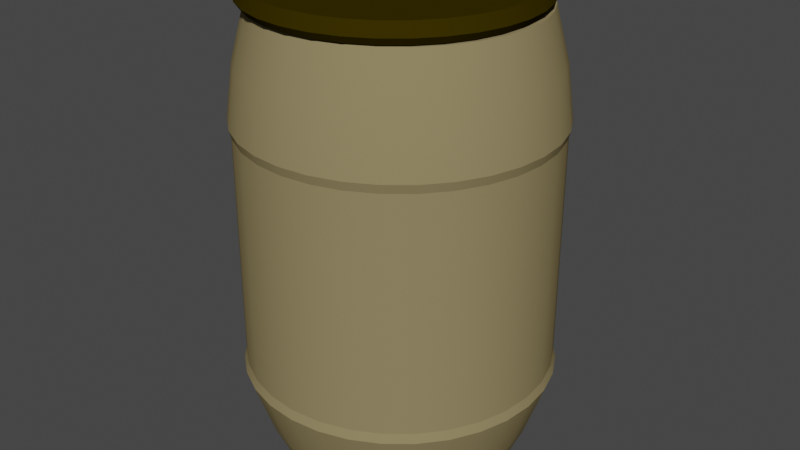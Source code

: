 # Source: Barrel_.1.blend  (saved by Blender 2.80.75; exported with 4.5.12 LTS)
import bpy
from mathutils import Matrix  # noqa: F401  (used for matrix-valued properties, if any)

bpy.ops.wm.read_factory_settings(use_empty=True)
scene = bpy.context.scene
scene.name = 'Scene'

# ---- collections
col_collection = bpy.data.collections.new('Collection'); scene.collection.children.link(col_collection)

# ---- materials (node trees are filled in below, after node groups)
mat_material_002 = bpy.data.materials.new('Material.002')
mat_material_002.use_transparent_shadow = False
mat_material_002.diffuse_color = (0.2738, 0.2197, 0.1094, 1.0)
mat_material_004 = bpy.data.materials.new('Material.004')
mat_material_004.use_transparent_shadow = False
mat_material_004.diffuse_color = (0.03522, 0.02532, 0.0004032, 1.0)

# ---- node groups
ng_auto_smooth = bpy.data.node_groups.new('Auto Smooth', 'GeometryNodeTree')
_s = ng_auto_smooth.interface.new_socket(name='Geometry', in_out='OUTPUT', socket_type='NodeSocketGeometry')
_s = ng_auto_smooth.interface.new_socket(name='Geometry', in_out='INPUT', socket_type='NodeSocketGeometry')
_s = ng_auto_smooth.interface.new_socket(name='Angle', in_out='INPUT', socket_type='NodeSocketFloat')
_s.subtype = 'ANGLE'
_s.min_value = 0.0
_s.max_value = 3.142
ng_auto_smooth.is_modifier = True
_N = ng_auto_smooth.nodes; _L = ng_auto_smooth.links
n0 = _N.new('NodeGroupOutput'); n0.name = 'Group Output'; n0.location = (480, -100)
n1 = _N.new('NodeGroupInput'); n1.name = 'Group Input'; n1.location = (-420, -300)
n2 = _N.new('NodeGroupInput'); n2.name = 'Group Input.001'; n2.location = (-60, -100)
n3 = _N.new('GeometryNodeSetShadeSmooth'); n3.name = 'Set Shade Smooth'; n3.location = (120, -100)
n3.domain = 'EDGE'
n4 = _N.new('GeometryNodeSetShadeSmooth'); n4.name = 'Set Shade Smooth.001'; n4.location = (300, -100)
n5 = _N.new('GeometryNodeInputMeshEdgeAngle'); n5.name = 'Edge Angle'; n5.location = (-420, -220)
n6 = _N.new('GeometryNodeInputEdgeSmooth'); n6.name = 'Is Edge Smooth'; n6.location = (-60, -160)
n7 = _N.new('GeometryNodeInputShadeSmooth'); n7.name = 'Is Face Smooth'; n7.location = (-240, -340)
n8 = _N.new('FunctionNodeBooleanMath'); n8.name = 'Boolean Math'; n8.location = (-60, -220)
n9 = _N.new('FunctionNodeCompare'); n9.name = 'Compare'; n9.location = (-240, -180)
n9.operation = 'LESS_EQUAL'
_L.new(n5.outputs[0], n9.inputs[0])
_L.new(n4.outputs[0], n0.inputs[0])
_L.new(n1.outputs[1], n9.inputs[1])
_L.new(n9.outputs[0], n8.inputs[0])
_L.new(n7.outputs[0], n8.inputs[1])
_L.new(n2.outputs[0], n3.inputs[0])
_L.new(n6.outputs[0], n3.inputs[1])
_L.new(n3.outputs[0], n4.inputs[0])
_L.new(n8.outputs[0], n3.inputs[2])
n0.is_active_output = True

# ---- material node trees

# ---- world
world_world = bpy.data.worlds.new('World'); scene.world = world_world
world_world.use_nodes = True; world_world.node_tree.nodes.clear()
_N = world_world.node_tree.nodes; _L = world_world.node_tree.links
n0 = _N.new('ShaderNodeOutputWorld'); n0.name = 'World Output'; n0.location = (300, 300)
n1 = _N.new('ShaderNodeBackground'); n1.name = 'Background'; n1.location = (10, 300)
n1.inputs[0].default_value = (0.05088, 0.05088, 0.05088, 1.0)
_L.new(n1.outputs[0], n0.inputs[0])
n0.is_active_output = True
world_world.color = (0.05088, 0.05088, 0.05088)
world_world.use_sun_shadow = False
world_world.sun_shadow_jitter_overblur = 0.0

# ---- meshes
me_cylinder = bpy.data.meshes.new('Cylinder')
me_cylinder.from_pydata([(-0.1949, 0.9796, 0.7672), (-1.07e-07, 0.8803, 1.515), (-0.3822, 0.9228, 0.7672), (0.1717, 0.8633, 1.515), (-0.5549, 0.8305, 0.7672), (0.3369, 0.8133, 1.515), (-0.7062, 0.7062, 0.7672), (0.489, 0.7319, 1.515), (-0.8305, 0.5549, 0.7672), (0.6224, 0.6224, 1.515), (-0.9228, 0.3822, 0.7672), (0.7319, 0.489, 1.515), (-0.9796, 0.1949, 0.7672), (0.8133, 0.3369, 1.515), (-0.9988, 8.739e-07, 0.7672), (0.8633, 0.1717, 1.515), (-0.9796, -0.1949, 0.7672), (0.8803, -1.735e-07, 1.515), (-0.9228, -0.3822, 0.7672), (0.8633, -0.1717, 1.515), (-0.8305, -0.5549, 0.7672), (0.8133, -0.3369, 1.515), (-0.7062, -0.7062, 0.7672), (0.7319, -0.489, 1.515), (-0.5549, -0.8305, 0.7672), (0.6224, -0.6224, 1.515), (-0.3822, -0.9228, 0.7672), (0.489, -0.7319, 1.515), (-0.1949, -0.9796, 0.7672), (0.3369, -0.8133, 1.515), (-3.696e-07, -0.9988, 0.7672), (0.1717, -0.8633, 1.515), (0.1949, -0.9796, 0.7672), (-3.938e-07, -0.8803, 1.515), (0.3822, -0.9228, 0.7672), (-0.1717, -0.8633, 1.515), (0.5549, -0.8305, 0.7672), (-0.3369, -0.8133, 1.515), (0.7062, -0.7062, 0.7672), (-0.489, -0.7319, 1.515), (0.8305, -0.5549, 0.7672), (-0.6224, -0.6224, 1.515), (0.9228, -0.3822, 0.7672), (-0.7319, -0.489, 1.515), (0.9796, -0.1949, 0.7672), (-0.8133, -0.3369, 1.515), (0.9988, -1.509e-08, 0.7672), (-0.8633, -0.1717, 1.515), (0.9796, 0.1949, 0.7672), (-0.8803, 6.1e-07, 1.515), (0.9228, 0.3822, 0.7672), (-0.8633, 0.1717, 1.515), (0.8305, 0.5549, 0.7672), (-0.8133, 0.3369, 1.515), (0.7062, 0.7062, 0.7672), (-0.7319, 0.489, 1.515), (0.5549, 0.8305, 0.7672), (-0.6224, 0.6224, 1.515), (0.3822, 0.9228, 0.7672), (-0.489, 0.7319, 1.515), (0.1949, 0.9796, 0.7672), (-0.3369, 0.8133, 1.515), (-4.416e-08, 0.9988, 0.7672), (-0.1717, 0.8633, 1.515), (-5.165e-08, 1.016, 0.8261), (0.1982, 0.9965, 0.8261), (0.3888, 0.9387, 0.8261), (0.5645, 0.8448, 0.8261), (0.7185, 0.7185, 0.8261), (0.8448, 0.5645, 0.8261), (0.9387, 0.3888, 0.8261), (0.9965, 0.1982, 0.8261), (1.016, -3.201e-08, 0.8261), (0.9965, -0.1982, 0.8261), (0.9387, -0.3888, 0.8261), (0.8448, -0.5645, 0.8261), (0.7185, -0.7185, 0.8261), (0.5645, -0.8448, 0.8261), (0.3888, -0.9387, 0.8261), (0.1982, -0.9965, 0.8261), (-3.827e-07, -1.016, 0.8261), (-0.1982, -0.9965, 0.8261), (-0.3888, -0.9387, 0.8261), (-0.5645, -0.8448, 0.8261), (-0.7185, -0.7185, 0.8261), (-0.8448, -0.5645, 0.8261), (-0.9387, -0.3888, 0.8261), (-0.9965, -0.1982, 0.8261), (-1.016, 8.724e-07, 0.8261), (-0.9965, 0.1982, 0.8261), (-0.9387, 0.3888, 0.8261), (-0.8448, 0.5645, 0.8261), (-0.7185, 0.7185, 0.8261), (-0.5645, 0.8448, 0.8261), (-0.3888, 0.9387, 0.8261), (-0.1982, 0.9965, 0.8261), (-0.1891, 0.9507, 1.171), (-0.3709, 0.8955, 1.171), (-0.5385, 0.8059, 1.171), (-0.6854, 0.6854, 1.171), (-0.8059, 0.5385, 1.171), (-0.8955, 0.3709, 1.171), (-0.9507, 0.1891, 1.171), (-0.9693, 7.55e-07, 1.171), (-0.9507, -0.1891, 1.171), (-0.8955, -0.3709, 1.171), (-0.8059, -0.5385, 1.171), (-0.6854, -0.6854, 1.171), (-0.5385, -0.8059, 1.171), (-0.3709, -0.8955, 1.171), (-0.1891, -0.9507, 1.171), (-3.98e-07, -0.9693, 1.171), (0.1891, -0.9507, 1.171), (0.3709, -0.8955, 1.171), (0.5385, -0.8059, 1.171), (0.6854, -0.6854, 1.171), (0.8059, -0.5385, 1.171), (0.8955, -0.3709, 1.171), (0.9507, -0.1891, 1.171), (0.9693, -1.078e-07, 1.171), (0.9507, 0.1891, 1.171), (0.8955, 0.3709, 1.171), (0.8059, 0.5385, 1.171), (0.6854, 0.6854, 1.171), (0.5385, 0.8059, 1.171), (0.3709, 0.8955, 1.171), (0.1891, 0.9507, 1.171), (-8.212e-08, 0.9693, 1.171), (-0.1949, 0.9796, -0.7672), (-9.439e-08, 0.7525, -1.492), (-0.3822, 0.9228, -0.7672), (0.1468, 0.7381, -1.492), (-0.5549, 0.8305, -0.7672), (0.288, 0.6953, -1.492), (-0.7062, 0.7062, -0.7672), (0.4181, 0.6257, -1.492), (-0.8305, 0.5549, -0.7672), (0.5321, 0.5321, -1.492), (-0.9228, 0.3822, -0.7672), (0.6257, 0.4181, -1.492), (-0.9796, 0.1949, -0.7672), (0.6953, 0.288, -1.492), (-0.9988, 8.739e-07, -0.7672), (0.7381, 0.1468, -1.492), (-0.9796, -0.1949, -0.7672), (0.7525, -1.392e-07, -1.492), (-0.9228, -0.3822, -0.7672), (0.7381, -0.1468, -1.492), (-0.8305, -0.5549, -0.7672), (0.6953, -0.288, -1.492), (-0.7062, -0.7062, -0.7672), (0.6257, -0.4181, -1.492), (-0.5549, -0.8305, -0.7672), (0.5321, -0.5321, -1.492), (-0.3822, -0.9228, -0.7672), (0.4181, -0.6257, -1.492), (-0.1949, -0.9796, -0.7672), (0.288, -0.6953, -1.492), (-3.696e-07, -0.9988, -0.7672), (0.1468, -0.7381, -1.492), (0.1949, -0.9796, -0.7672), (-3.396e-07, -0.7525, -1.492), (0.3822, -0.9228, -0.7672), (-0.1468, -0.7381, -1.492), (0.5549, -0.8305, -0.7672), (-0.288, -0.6953, -1.492), (0.7062, -0.7062, -0.7672), (-0.4181, -0.6257, -1.492), (0.8305, -0.5549, -0.7672), (-0.5321, -0.5321, -1.492), (0.9228, -0.3822, -0.7672), (-0.6257, -0.4181, -1.492), (0.9796, -0.1949, -0.7672), (-0.6953, -0.288, -1.492), (0.9988, -1.509e-08, -0.7672), (-0.7381, -0.1468, -1.492), (0.9796, 0.1949, -0.7672), (-0.7525, 5.306e-07, -1.492), (0.9228, 0.3822, -0.7672), (-0.7381, 0.1468, -1.492), (0.8305, 0.5549, -0.7672), (-0.6953, 0.288, -1.492), (0.7062, 0.7062, -0.7672), (-0.6257, 0.4181, -1.492), (0.5549, 0.8305, -0.7672), (-0.5321, 0.5321, -1.492), (0.3822, 0.9228, -0.7672), (-0.4181, 0.6257, -1.492), (0.1949, 0.9796, -0.7672), (-0.288, 0.6953, -1.492), (-4.416e-08, 0.9988, -0.7672), (-0.1468, 0.7381, -1.492), (-7.289e-09, 0.9988, -1.996e-10), (0.1949, 0.9796, -1.996e-10), (0.3822, 0.9228, -1.996e-10), (0.5549, 0.8305, -1.996e-10), (0.7062, 0.7062, -1.996e-10), (0.8305, 0.5549, -1.996e-10), (0.9228, 0.3822, -1.996e-10), (0.9796, 0.1949, -1.996e-10), (0.9988, 7.338e-08, -1.996e-10), (0.9796, -0.1949, -1.996e-10), (0.9228, -0.3822, -1.996e-10), (0.8305, -0.5549, -1.996e-10), (0.7062, -0.7062, -1.996e-10), (0.5549, -0.8305, -1.996e-10), (0.3822, -0.9228, -1.996e-10), (0.1949, -0.9796, -1.996e-10), (-3.327e-07, -0.9988, -1.996e-10), (-0.1949, -0.9796, -1.996e-10), (-0.3822, -0.9228, -1.996e-10), (-0.5549, -0.8305, -1.996e-10), (-0.7062, -0.7062, -1.996e-10), (-0.8305, -0.5549, -1.996e-10), (-0.9228, -0.3822, -1.996e-10), (-0.9796, -0.1949, -1.996e-10), (-0.9988, 9.624e-07, -1.996e-10), (-0.9796, 0.1949, -1.996e-10), (-0.9228, 0.3822, -1.996e-10), (-0.8305, 0.5549, -1.996e-10), (-0.7062, 0.7062, -1.996e-10), (-0.5549, 0.8305, -1.996e-10), (-0.3822, 0.9228, -1.996e-10), (-0.1949, 0.9796, -1.996e-10), (-5.165e-08, 1.016, -0.8261), (0.1982, 0.9965, -0.8261), (0.3888, 0.9387, -0.8261), (0.5645, 0.8448, -0.8261), (0.7185, 0.7185, -0.8261), (0.8448, 0.5645, -0.8261), (0.9387, 0.3888, -0.8261), (0.9965, 0.1982, -0.8261), (1.016, -3.201e-08, -0.8261), (0.9965, -0.1982, -0.8261), (0.9387, -0.3888, -0.8261), (0.8448, -0.5645, -0.8261), (0.7185, -0.7185, -0.8261), (0.5645, -0.8448, -0.8261), (0.3888, -0.9387, -0.8261), (0.1982, -0.9965, -0.8261), (-3.827e-07, -1.016, -0.8261), (-0.1982, -0.9965, -0.8261), (-0.3888, -0.9387, -0.8261), (-0.5645, -0.8448, -0.8261), (-0.7185, -0.7185, -0.8261), (-0.8448, -0.5645, -0.8261), (-0.9387, -0.3888, -0.8261), (-0.9965, -0.1982, -0.8261), (-1.016, 8.724e-07, -0.8261), (-0.9965, 0.1982, -0.8261), (-0.9387, 0.3888, -0.8261), (-0.8448, 0.5645, -0.8261), (-0.7185, 0.7185, -0.8261), (-0.5645, 0.8448, -0.8261), (-0.3888, 0.9387, -0.8261), (-0.1982, 0.9965, -0.8261), (-0.1736, 0.8725, -1.194), (-0.3404, 0.8219, -1.194), (-0.4942, 0.7397, -1.194), (-0.629, 0.629, -1.194), (-0.7397, 0.4942, -1.194), (-0.8219, 0.3404, -1.194), (-0.8725, 0.1736, -1.194), (-0.8896, 6.998e-07, -1.194), (-0.8725, -0.1736, -1.194), (-0.8219, -0.3404, -1.194), (-0.7397, -0.4942, -1.194), (-0.629, -0.629, -1.194), (-0.4942, -0.7397, -1.194), (-0.3404, -0.8219, -1.194), (-0.1736, -0.8725, -1.194), (-3.693e-07, -0.8896, -1.194), (0.1736, -0.8725, -1.194), (0.3404, -0.8219, -1.194), (0.4942, -0.7397, -1.194), (0.629, -0.629, -1.194), (0.7397, -0.4942, -1.194), (0.8219, -0.3404, -1.194), (0.8725, -0.1736, -1.194), (0.8896, -9.201e-08, -1.194), (0.8725, 0.1736, -1.194), (0.8219, 0.3404, -1.194), (0.7397, 0.4942, -1.194), (0.629, 0.629, -1.194), (0.4942, 0.7397, -1.194), (0.3404, 0.8219, -1.194), (0.1736, 0.8725, -1.194), (-7.942e-08, 0.8896, -1.194), (-1.015e-07, 0.8362, 1.515), (0.1631, 0.8202, 1.515), (0.32, 0.7726, 1.515), (0.4646, 0.6953, 1.515), (0.5913, 0.5913, 1.515), (0.6953, 0.4646, 1.515), (0.7726, 0.32, 1.515), (0.8202, 0.1631, 1.515), (0.8362, -1.631e-07, 1.515), (0.8202, -0.1631, 1.515), (0.7726, -0.32, 1.515), (0.6953, -0.4646, 1.515), (0.5913, -0.5913, 1.515), (0.4646, -0.6953, 1.515), (0.32, -0.7726, 1.515), (0.1631, -0.8202, 1.515), (-3.74e-07, -0.8362, 1.515), (-0.1631, -0.8202, 1.515), (-0.32, -0.7726, 1.515), (-0.4646, -0.6953, 1.515), (-0.5913, -0.5913, 1.515), (-0.6953, -0.4646, 1.515), (-0.7726, -0.32, 1.515), (-0.8202, -0.1631, 1.515), (-0.8362, 5.812e-07, 1.515), (-0.8202, 0.1631, 1.515), (-0.7726, 0.32, 1.515), (-0.6953, 0.4646, 1.515), (-0.5913, 0.5913, 1.515), (-0.4646, 0.6953, 1.515), (-0.32, 0.7726, 1.515), (-0.1631, 0.8202, 1.515), (-1.015e-07, 0.8362, 1.606), (0.1631, 0.8202, 1.606), (0.32, 0.7726, 1.606), (0.4646, 0.6953, 1.606), (0.5913, 0.5913, 1.606), (0.6953, 0.4646, 1.606), (0.7726, 0.32, 1.606), (0.8202, 0.1631, 1.606), (0.8362, -1.631e-07, 1.606), (0.8202, -0.1631, 1.606), (0.7726, -0.32, 1.606), (0.6953, -0.4646, 1.606), (0.5913, -0.5913, 1.606), (0.4646, -0.6953, 1.606), (0.32, -0.7726, 1.606), (0.1631, -0.8202, 1.606), (-3.74e-07, -0.8362, 1.606), (-0.1631, -0.8202, 1.606), (-0.32, -0.7726, 1.606), (-0.4646, -0.6953, 1.606), (-0.5913, -0.5913, 1.606), (-0.6953, -0.4646, 1.606), (-0.7726, -0.32, 1.606), (-0.8202, -0.1631, 1.606), (-0.8362, 5.812e-07, 1.606), (-0.8202, 0.1631, 1.606), (-0.7726, 0.32, 1.606), (-0.6953, 0.4646, 1.606), (-0.5913, 0.5913, 1.606), (-0.4646, 0.6953, 1.606), (-0.32, 0.7726, 1.606), (-0.1631, 0.8202, 1.606)], [], [(127, 1, 3, 126), (126, 3, 5, 125), (125, 5, 7, 124), (124, 7, 9, 123), (123, 9, 11, 122), (122, 11, 13, 121), (121, 13, 15, 120), (120, 15, 17, 119), (119, 17, 19, 118), (118, 19, 21, 117), (117, 21, 23, 116), (116, 23, 25, 115), (115, 25, 27, 114), (114, 27, 29, 113), (113, 29, 31, 112), (112, 31, 33, 111), (111, 33, 35, 110), (110, 35, 37, 109), (109, 37, 39, 108), (108, 39, 41, 107), (107, 41, 43, 106), (106, 43, 45, 105), (105, 45, 47, 104), (104, 47, 49, 103), (103, 49, 51, 102), (102, 51, 53, 101), (101, 53, 55, 100), (100, 55, 57, 99), (99, 57, 59, 98), (98, 59, 61, 97), (67, 124, 123, 68), (96, 63, 1, 127), (97, 61, 63, 96), (222, 2, 0, 223), (62, 64, 65, 60), (221, 4, 2, 222), (220, 6, 4, 221), (219, 8, 6, 220), (218, 10, 8, 219), (217, 12, 10, 218), (216, 14, 12, 217), (215, 16, 14, 216), (214, 18, 16, 215), (213, 20, 18, 214), (212, 22, 20, 213), (211, 24, 22, 212), (210, 26, 24, 211), (209, 28, 26, 210), (208, 30, 28, 209), (207, 32, 30, 208), (206, 34, 32, 207), (205, 36, 34, 206), (204, 38, 36, 205), (203, 40, 38, 204), (202, 42, 40, 203), (201, 44, 42, 202), (200, 46, 44, 201), (199, 48, 46, 200), (198, 50, 48, 199), (197, 52, 50, 198), (196, 54, 52, 197), (195, 56, 54, 196), (194, 58, 56, 195), (193, 60, 58, 194), (223, 0, 62, 192), (192, 62, 60, 193), (60, 65, 66, 58), (58, 66, 67, 56), (56, 67, 68, 54), (54, 68, 69, 52), (52, 69, 70, 50), (50, 70, 71, 48), (48, 71, 72, 46), (46, 72, 73, 44), (44, 73, 74, 42), (42, 74, 75, 40), (40, 75, 76, 38), (38, 76, 77, 36), (36, 77, 78, 34), (34, 78, 79, 32), (32, 79, 80, 30), (30, 80, 81, 28), (28, 81, 82, 26), (26, 82, 83, 24), (24, 83, 84, 22), (22, 84, 85, 20), (20, 85, 86, 18), (18, 86, 87, 16), (16, 87, 88, 14), (14, 88, 89, 12), (12, 89, 90, 10), (10, 90, 91, 8), (8, 91, 92, 6), (6, 92, 93, 4), (4, 93, 94, 2), (0, 95, 64, 62), (2, 94, 95, 0), (94, 97, 96, 95), (78, 113, 112, 79), (89, 102, 101, 90), (64, 127, 126, 65), (75, 116, 115, 76), (86, 105, 104, 87), (72, 119, 118, 73), (83, 108, 107, 84), (69, 122, 121, 70), (91, 100, 99, 92), (80, 111, 110, 81), (66, 125, 124, 67), (77, 114, 113, 78), (88, 103, 102, 89), (95, 96, 127, 64), (74, 117, 116, 75), (85, 106, 105, 86), (71, 120, 119, 72), (93, 98, 97, 94), (82, 109, 108, 83), (68, 123, 122, 69), (90, 101, 100, 91), (79, 112, 111, 80), (65, 126, 125, 66), (76, 115, 114, 77), (87, 104, 103, 88), (73, 118, 117, 74), (84, 107, 106, 85), (70, 121, 120, 71), (92, 99, 98, 93), (81, 110, 109, 82), (287, 286, 131, 129), (286, 285, 133, 131), (285, 284, 135, 133), (284, 283, 137, 135), (283, 282, 139, 137), (282, 281, 141, 139), (281, 280, 143, 141), (280, 279, 145, 143), (279, 278, 147, 145), (278, 277, 149, 147), (277, 276, 151, 149), (276, 275, 153, 151), (275, 274, 155, 153), (274, 273, 157, 155), (273, 272, 159, 157), (272, 271, 161, 159), (271, 270, 163, 161), (270, 269, 165, 163), (269, 268, 167, 165), (268, 267, 169, 167), (267, 266, 171, 169), (266, 265, 173, 171), (265, 264, 175, 173), (264, 263, 177, 175), (263, 262, 179, 177), (262, 261, 181, 179), (261, 260, 183, 181), (260, 259, 185, 183), (259, 258, 187, 185), (258, 257, 189, 187), (227, 228, 283, 284), (256, 287, 129, 191), (257, 256, 191, 189), (222, 223, 128, 130), (190, 188, 225, 224), (221, 222, 130, 132), (220, 221, 132, 134), (219, 220, 134, 136), (218, 219, 136, 138), (217, 218, 138, 140), (216, 217, 140, 142), (215, 216, 142, 144), (214, 215, 144, 146), (213, 214, 146, 148), (212, 213, 148, 150), (211, 212, 150, 152), (210, 211, 152, 154), (209, 210, 154, 156), (208, 209, 156, 158), (207, 208, 158, 160), (206, 207, 160, 162), (205, 206, 162, 164), (204, 205, 164, 166), (203, 204, 166, 168), (202, 203, 168, 170), (201, 202, 170, 172), (200, 201, 172, 174), (199, 200, 174, 176), (198, 199, 176, 178), (197, 198, 178, 180), (196, 197, 180, 182), (195, 196, 182, 184), (194, 195, 184, 186), (193, 194, 186, 188), (223, 192, 190, 128), (192, 193, 188, 190), (188, 186, 226, 225), (186, 184, 227, 226), (184, 182, 228, 227), (182, 180, 229, 228), (180, 178, 230, 229), (178, 176, 231, 230), (176, 174, 232, 231), (174, 172, 233, 232), (172, 170, 234, 233), (170, 168, 235, 234), (168, 166, 236, 235), (166, 164, 237, 236), (164, 162, 238, 237), (162, 160, 239, 238), (160, 158, 240, 239), (158, 156, 241, 240), (156, 154, 242, 241), (154, 152, 243, 242), (152, 150, 244, 243), (150, 148, 245, 244), (148, 146, 246, 245), (146, 144, 247, 246), (144, 142, 248, 247), (142, 140, 249, 248), (140, 138, 250, 249), (138, 136, 251, 250), (136, 134, 252, 251), (134, 132, 253, 252), (132, 130, 254, 253), (128, 190, 224, 255), (130, 128, 255, 254), (254, 255, 256, 257), (238, 239, 272, 273), (249, 250, 261, 262), (224, 225, 286, 287), (235, 236, 275, 276), (246, 247, 264, 265), (232, 233, 278, 279), (243, 244, 267, 268), (229, 230, 281, 282), (251, 252, 259, 260), (240, 241, 270, 271), (226, 227, 284, 285), (237, 238, 273, 274), (248, 249, 262, 263), (255, 224, 287, 256), (234, 235, 276, 277), (245, 246, 265, 266), (231, 232, 279, 280), (253, 254, 257, 258), (242, 243, 268, 269), (228, 229, 282, 283), (250, 251, 260, 261), (239, 240, 271, 272), (225, 226, 285, 286), (236, 237, 274, 275), (247, 248, 263, 264), (233, 234, 277, 278), (244, 245, 266, 267), (230, 231, 280, 281), (252, 253, 258, 259), (241, 242, 269, 270), (131, 133, 135, 137, 139, 141, 143, 145, 147, 149, 151, 153, 155, 157, 159, 161, 163, 165, 167, 169, 171, 173, 175, 177, 179, 181, 183, 185, 187, 189, 191, 129), (53, 51, 313, 314), (9, 7, 291, 292), (31, 29, 302, 303), (59, 57, 316, 317), (37, 35, 305, 306), (15, 13, 294, 295), (1, 63, 319, 288), (43, 41, 308, 309), (21, 19, 297, 298), (49, 47, 311, 312), (5, 3, 289, 290), (27, 25, 300, 301), (55, 53, 314, 315), (11, 9, 292, 293), (33, 31, 303, 304), (61, 59, 317, 318), (39, 37, 306, 307), (3, 1, 288, 289), (17, 15, 295, 296), (45, 43, 309, 310), (23, 21, 298, 299), (51, 49, 312, 313), (7, 5, 290, 291), (29, 27, 301, 302), (57, 55, 315, 316), (35, 33, 304, 305), (13, 11, 293, 294), (63, 61, 318, 319), (41, 39, 307, 308), (19, 17, 296, 297), (47, 45, 310, 311), (25, 23, 299, 300), (317, 316, 348, 349), (306, 305, 337, 338), (295, 294, 326, 327), (315, 314, 346, 347), (293, 292, 324, 325), (304, 303, 335, 336), (313, 312, 344, 345), (291, 290, 322, 323), (302, 301, 333, 334), (311, 310, 342, 343), (289, 288, 320, 321), (300, 299, 331, 332), (288, 319, 351, 320), (309, 308, 340, 341), (298, 297, 329, 330), (318, 317, 349, 350), (307, 306, 338, 339), (296, 295, 327, 328), (316, 315, 347, 348), (305, 304, 336, 337), (294, 293, 325, 326), (314, 313, 345, 346), (292, 291, 323, 324), (303, 302, 334, 335), (312, 311, 343, 344), (290, 289, 321, 322), (301, 300, 332, 333), (310, 309, 341, 342), (299, 298, 330, 331), (319, 318, 350, 351), (308, 307, 339, 340), (297, 296, 328, 329)])
me_cylinder.polygons.foreach_set('use_smooth', [True] * 321)
me_cylinder.materials.append(mat_material_002)
me_cylinder.use_remesh_preserve_volume = False
me_cylinder.use_remesh_preserve_attributes = False
me_cylinder.use_mirror_vertex_groups = False
me_cylinder.update()
me_cylinder_001 = bpy.data.meshes.new('Cylinder.001')
me_cylinder_001.from_pydata([(-1.067e-07, 0.8781, 1.511), (0.1713, 0.8612, 1.511), (0.336, 0.8112, 1.511), (0.4878, 0.7301, 1.511), (0.6209, 0.6209, 1.511), (0.7301, 0.4878, 1.511), (0.8112, 0.336, 1.511), (0.8612, 0.1713, 1.511), (0.8781, -1.719e-07, 1.511), (0.8612, -0.1713, 1.511), (0.8112, -0.336, 1.511), (0.7301, -0.4878, 1.511), (0.6209, -0.6209, 1.511), (0.4878, -0.7301, 1.511), (0.336, -0.8112, 1.511), (0.1713, -0.8612, 1.511), (-3.928e-07, -0.8781, 1.511), (-0.1713, -0.8612, 1.511), (-0.336, -0.8112, 1.511), (-0.4878, -0.7301, 1.511), (-0.6209, -0.6209, 1.511), (-0.7301, -0.4878, 1.511), (-0.8112, -0.336, 1.511), (-0.8612, -0.1713, 1.511), (-0.8781, 6.097e-07, 1.511), (-0.8612, 0.1713, 1.511), (-0.8112, 0.336, 1.511), (-0.7301, 0.4878, 1.511), (-0.6209, 0.6209, 1.511), (-0.4878, 0.7301, 1.511), (-0.336, 0.8112, 1.511), (-0.1713, 0.8612, 1.511), (-1.067e-07, 0.8781, 1.638), (0.1713, 0.8612, 1.638), (0.336, 0.8112, 1.638), (0.4878, 0.7301, 1.638), (0.6209, 0.6209, 1.638), (0.7301, 0.4878, 1.638), (0.8112, 0.336, 1.638), (0.8612, 0.1713, 1.638), (0.8781, -1.719e-07, 1.638), (0.8612, -0.1713, 1.638), (0.8112, -0.336, 1.638), (0.7301, -0.4878, 1.638), (0.6209, -0.6209, 1.638), (0.4878, -0.7301, 1.638), (0.336, -0.8112, 1.638), (0.1713, -0.8612, 1.638), (-3.928e-07, -0.8781, 1.638), (-0.1713, -0.8612, 1.638), (-0.336, -0.8112, 1.638), (-0.4878, -0.7301, 1.638), (-0.6209, -0.6209, 1.638), (-0.7301, -0.4878, 1.638), (-0.8112, -0.336, 1.638), (-0.8612, -0.1713, 1.638), (-0.8781, 6.097e-07, 1.638), (-0.8612, 0.1713, 1.638), (-0.8112, 0.336, 1.638), (-0.7301, 0.4878, 1.638), (-0.6209, 0.6209, 1.638), (-0.4878, 0.7301, 1.638), (-0.336, 0.8112, 1.638), (-0.1713, 0.8612, 1.638), (-0.5059, 0.7571, 1.556), (-0.6439, 0.6439, 1.556), (-0.3485, -0.8413, 1.556), (-0.1776, -0.8931, 1.556), (0.8931, 0.1776, 1.556), (0.8413, 0.3485, 1.556), (-0.7571, 0.5059, 1.556), (-0.8413, 0.3485, 1.556), (0.7571, 0.5059, 1.556), (0.6439, 0.6439, 1.556), (-4.057e-07, -0.9106, 1.556), (0.1776, -0.8931, 1.556), (-0.8931, 0.1776, 1.556), (-0.9106, 6.318e-07, 1.556), (0.5059, 0.7571, 1.556), (0.3485, 0.8413, 1.556), (0.3485, -0.8413, 1.556), (0.5059, -0.7571, 1.556), (-0.8931, -0.1776, 1.556), (-0.8413, -0.3485, 1.556), (0.1776, 0.8931, 1.556), (-1.09e-07, 0.9106, 1.556), (0.6439, -0.6439, 1.556), (0.7571, -0.5059, 1.556), (-0.1776, 0.8931, 1.556), (-0.7571, -0.5059, 1.556), (-0.6439, -0.6439, 1.556), (0.8413, -0.3485, 1.556), (0.8931, -0.1776, 1.556), (-0.3485, 0.8413, 1.556), (-0.5059, -0.7571, 1.556), (0.9106, -1.787e-07, 1.556)], [], [(64, 65, 60, 61), (66, 67, 49, 50), (68, 69, 38, 39), (70, 71, 58, 59), (72, 73, 36, 37), (74, 75, 47, 48), (76, 77, 56, 57), (78, 79, 34, 35), (80, 81, 45, 46), (82, 83, 54, 55), (84, 85, 32, 33), (86, 87, 43, 44), (85, 88, 63, 32), (89, 90, 52, 53), (91, 92, 41, 42), (93, 64, 61, 62), (94, 66, 50, 51), (95, 68, 39, 40), (65, 70, 59, 60), (67, 74, 48, 49), (69, 72, 37, 38), (71, 76, 57, 58), (73, 78, 35, 36), (75, 80, 46, 47), (77, 82, 55, 56), (79, 84, 33, 34), (81, 86, 44, 45), (83, 89, 53, 54), (87, 91, 42, 43), (88, 93, 62, 63), (90, 94, 51, 52), (92, 95, 40, 41), (29, 28, 65, 64), (18, 17, 67, 66), (7, 6, 69, 68), (27, 26, 71, 70), (5, 4, 73, 72), (16, 15, 75, 74), (25, 24, 77, 76), (3, 2, 79, 78), (14, 13, 81, 80), (23, 22, 83, 82), (1, 0, 85, 84), (12, 11, 87, 86), (0, 31, 88, 85), (21, 20, 90, 89), (10, 9, 92, 91), (30, 29, 64, 93), (19, 18, 66, 94), (8, 7, 68, 95), (28, 27, 70, 65), (17, 16, 74, 67), (6, 5, 72, 69), (26, 25, 76, 71), (4, 3, 78, 73), (15, 14, 80, 75), (24, 23, 82, 77), (2, 1, 84, 79), (13, 12, 86, 81), (22, 21, 89, 83), (11, 10, 91, 87), (31, 30, 93, 88), (20, 19, 94, 90), (9, 8, 95, 92), (33, 32, 63, 62, 61, 60, 59, 58, 57, 56, 55, 54, 53, 52, 51, 50, 49, 48, 47, 46, 45, 44, 43, 42, 41, 40, 39, 38, 37, 36, 35, 34)])
me_cylinder_001.polygons.foreach_set('use_smooth', [True] * 65)
me_cylinder_001.materials.append(mat_material_004)
me_cylinder_001.use_remesh_preserve_volume = False
me_cylinder_001.use_remesh_preserve_attributes = False
me_cylinder_001.use_mirror_vertex_groups = False
me_cylinder_001.update()

# ---- objects
ob_cylinder = bpy.data.objects.new('Cylinder', me_cylinder)
ob_cylinder_002 = bpy.data.objects.new('Cylinder.002', me_cylinder_001)

# ---- transforms, parenting, visibility, modifiers, constraints
ob_cylinder.location = (0.0, 0.0, 0.0)
ob_cylinder.lineart.crease_threshold = 0.0
_m = ob_cylinder.modifiers.new('Auto Smooth', 'NODES')
_m.node_group = ng_auto_smooth
_gi = [s.identifier for s in ng_auto_smooth.interface.items_tree if s.item_type == 'SOCKET' and s.in_out == 'INPUT']
_m[_gi[1]] = 0.2269  # Angle
ob_cylinder_002.location = (-0.01812, -0.0227, 0.01262)
ob_cylinder_002.lineart.crease_threshold = 0.0
_m = ob_cylinder_002.modifiers.new('Auto Smooth', 'NODES')
_m.node_group = ng_auto_smooth
_gi = [s.identifier for s in ng_auto_smooth.interface.items_tree if s.item_type == 'SOCKET' and s.in_out == 'INPUT']
_m[_gi[1]] = 0.2269  # Angle

# ---- collection membership
col_collection.objects.link(ob_cylinder)
col_collection.objects.link(ob_cylinder_002)

# ---- scene / render settings (as saved in the file)
scene.frame_start = 1; scene.frame_end = 250; scene.frame_set(1)
scene.render.engine = 'BLENDER_EEVEE_NEXT'
scene.cycles.use_denoising = False
scene.cycles.samples = 128
scene.cycles.sampling_pattern = 'TABULATED_SOBOL'
scene.cycles.use_adaptive_sampling = False
scene.cycles.use_light_tree = False
scene.view_settings.view_transform = 'Filmic'
bpy.context.view_layer.update()

# ---- added for rendering (the .blend has no active camera and no usable light): camera, sun
cam_auto = bpy.data.cameras.new('AutoCamera')
cam_auto.lens = 50.0
cam_auto.sensor_width = 36.0
cam_auto.clip_end = 1000.0
ob_auto_camera = bpy.data.objects.new('AutoCamera', cam_auto)
scene.collection.objects.link(ob_auto_camera)
ob_auto_camera.location = (3.93965, -4.72759, 3.23094)
ob_auto_camera.rotation_euler = (1.09748, -7.21219e-08, 0.694738)
scene.camera = ob_auto_camera
light_auto_sun = bpy.data.lights.new('AutoSun', 'SUN')
light_auto_sun.energy = 3.0
light_auto_sun.angle = 0.0523599
ob_auto_sun = bpy.data.objects.new('AutoSun', light_auto_sun)
scene.collection.objects.link(ob_auto_sun)
ob_auto_sun.rotation_euler = (0.872665, 0.174533, 0.523599)
bpy.context.view_layer.update()
